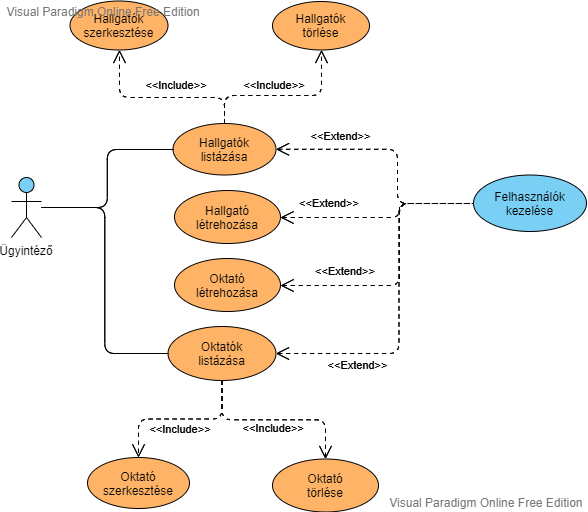

The diagram above was exported from draw.io. Its source (the exported page's mxGraphModel, read from the mxfile embedded in the PNG):
<mxGraphModel version="20201216" sfct="DI4vFJ17njmfGKqZzVEgY506Q2hsHPb3dTOtXw9aiAuke8WlCrMoLRScxNyUpB" diagramType="UseCaseDiagram" vpId="w4ib0e6G0HCmpQAV" gridEnabled="false" gridColor="#d0d0d0" gridSize="10" guidesEnabled="true" textAutoFontSize="false" shapeCaptionAutoFontSize="false" fitTextToContent="false" pageVisible="true" page="1" fixedPaging="undefined" pageWidth="1169" pageHeight="827" connectionArrowsEnabled="true" connectionPointsEnabled="true" mathEnabled="false" shadowVisible="false" connectorAlwaysOnTop="true">
  <root>
    <UserObject label="" modelVpId="xYib0e6G0HCmpQAR" vpId="xYib0e6G0HCmpQAS" id="0">
      <mxCell />
    </UserObject>
    <UserObject label="" modelVpId="pYib0e6G0HCmpQAT" vpId="pYib0e6G0HCmpQAU" id="1">
      <mxCell parent="0" />
    </UserObject>
    <UserObject label="Ügyintéző" vpId="AT1L0e6F2tFSoQBy" modelVpId="AT1L0e6F2tFSoQBz" id="2">
      <mxCell style="shape=DH8ik;fillColor=#7ACFF5;verticalLabelPosition=bottom;verticalAlign=top" vertex="1" parent="1">
        <mxGeometry x="256" y="265" width="30" height="60" as="geometry" />
      </mxCell>
    </UserObject>
    <UserObject label="" vpId="AT1L0e6F2tFSoQB0" modelVpId="AT1L0e6F2tFSoQB1" id="3">
      <mxCell style="group;container=0;recursiveResize=1;" vertex="1" connectable="0" parent="1">
        <mxGeometry x="412.5" y="211" width="418.5" height="257" as="geometry" />
      </mxCell>
    </UserObject>
    <UserObject label="Felhasználók&#10;kezelése" vpId="AT1L0e6F2tFSoQB2" modelVpId="AT1L0e6F2tFSoQB3" id="4">
      <mxCell style="shape=Yeb4heb;fillColor=#7ACFF5" vertex="1" parent="3">
        <mxGeometry x="305.5" y="51.5" width="113" height="56.5" as="geometry" />
      </mxCell>
    </UserObject>
    <UserObject label="Hallgatók&#10;listázása" vpId="AT1L0e6F2tFSoQB4" modelVpId="AT1L0e6F2tFSoQB5" id="5">
      <mxCell style="shape=Yeb4heb;fillColor=#FFB366;" vertex="1" parent="3">
        <mxGeometry x="5" width="103" height="51.5" as="geometry" />
      </mxCell>
    </UserObject>
    <UserObject label="Oktatók&#10;listázása" vpId="AT1L0e6F2tFSoQB6" modelVpId="AT1L0e6F2tFSoQB7" id="6">
      <mxCell style="shape=Yeb4heb;fillColor=#FFB366;" vertex="1" parent="3">
        <mxGeometry y="203" width="108" height="54" as="geometry" />
      </mxCell>
    </UserObject>
    <UserObject label="" vpId="AT1L0e6F2tFSoQB8" modelVpId="AT1L0e6F2tFSoQB9" id="7">
      <mxCell style="shape=Fr8baP;edgeStyle=orthogonalEdgeStyle;" edge="1" parent="3" source="5" target="4">
        <mxGeometry x="-0.4801" y="13" width="100" relative="1" as="geometry">
          <mxPoint x="-269" y="-190" as="sourcePoint" />
          <mxPoint x="295" y="60" as="targetPoint" />
          <mxPoint x="586" y="224" as="edgeLabelOffset" />
          <Array as="points">
            <mxPoint x="229.5" y="26" />
            <mxPoint x="229.5" y="80" />
          </Array>
          <mxPoint as="offset" />
        </mxGeometry>
        <Array as="absPoints">
          <mxPoint x="521" y="237" />
          <mxPoint x="642" y="237" />
          <mxPoint x="642" y="291" />
          <mxPoint x="718" y="291" />
        </Array>
      </mxCell>
    </UserObject>
    <UserObject label="" vpId="gT1L0e6F2tFSoQB." modelVpId="gT1L0e6F2tFSoQB_" id="8">
      <mxCell style="shape=Fr8baP;edgeStyle=orthogonalEdgeStyle;entryX=0;entryY=0.5;entryDx=0;entryDy=0;" edge="1" parent="3" source="6" target="4">
        <mxGeometry x="-0.5358" y="-11" width="100" relative="1" as="geometry">
          <mxPoint x="-269" y="-190" as="sourcePoint" />
          <mxPoint x="336" y="85" as="targetPoint" />
          <mxPoint x="603" y="452" as="edgeLabelOffset" />
          <Array as="points">
            <mxPoint x="231" y="230" />
            <mxPoint x="231" y="80" />
          </Array>
          <mxPoint x="1" as="offset" />
        </mxGeometry>
        <Array as="absPoints">
          <mxPoint x="521" y="441" />
          <mxPoint x="644" y="441" />
          <mxPoint x="644" y="291" />
          <mxPoint x="718" y="291" />
        </Array>
      </mxCell>
    </UserObject>
    <UserObject label="" vpId="gT1L0e6F2tFSoQCA" modelVpId="gT1L0e6F2tFSoQCB" id="9">
      <mxCell style="shape=DeeiHOh8Oia;edgeStyle=orthogonalEdgeStyle;entryX=0;entryY=0.5;entryDx=0;entryDy=0;" edge="1" source="2" target="5" parent="1">
        <mxGeometry width="100" relative="1" as="geometry">
          <mxPoint x="118" y="34" as="sourcePoint" />
          <mxPoint x="418" y="234" as="targetPoint" />
          <mxPoint x="352" y="266" as="edgeLabelOffset" />
        </mxGeometry>
        <Array as="absPoints">
          <mxPoint x="286" y="295" />
          <mxPoint x="352" y="295" />
          <mxPoint x="352" y="237" />
          <mxPoint x="418" y="237" />
        </Array>
      </mxCell>
    </UserObject>
    <UserObject label="" vpId="gT1L0e6F2tFSoQCC" modelVpId="gT1L0e6F2tFSoQCD" id="10">
      <mxCell style="shape=DeeiHOh8Oia;edgeStyle=orthogonalEdgeStyle;entryX=0;entryY=0.5;entryDx=0;entryDy=0;" edge="1" source="2" target="6" parent="1">
        <mxGeometry width="100" relative="1" as="geometry">
          <mxPoint x="118" y="34" as="sourcePoint" />
          <mxPoint x="417" y="348" as="targetPoint" />
          <mxPoint x="349" y="369" as="edgeLabelOffset" />
        </mxGeometry>
        <Array as="absPoints">
          <mxPoint x="286" y="295" />
          <mxPoint x="349" y="295" />
          <mxPoint x="349" y="441" />
          <mxPoint x="413" y="441" />
        </Array>
      </mxCell>
    </UserObject>
    <UserObject label="Oktató&#10;létrehozása" vpId="gT1L0e6F2tFSoQCE" modelVpId="gT1L0e6F2tFSoQCF" id="11">
      <mxCell style="shape=Yeb4heb;fillColor=#FFB366;" vertex="1" parent="1">
        <mxGeometry x="419" y="346" width="106" height="53" as="geometry" />
      </mxCell>
    </UserObject>
    <UserObject label="" vpId="gT1L0e6F2tFSoQCG" modelVpId="gT1L0e6F2tFSoQCH" id="12">
      <mxCell style="shape=Fr8baP;edgeStyle=orthogonalEdgeStyle;exitX=1;exitY=0.5;exitDx=0;exitDy=0;" edge="1" source="11" target="4" parent="1">
        <mxGeometry x="-0.5257" y="16" relative="1" as="geometry">
          <mxPoint x="590" y="358" as="edgeLabelOffset" />
          <Array as="points">
            <mxPoint x="644" y="373" />
            <mxPoint x="644" y="291" />
          </Array>
          <mxPoint y="1" as="offset" />
        </mxGeometry>
        <Array as="absPoints">
          <mxPoint x="525" y="373" />
          <mxPoint x="644" y="373" />
          <mxPoint x="644" y="291" />
          <mxPoint x="718" y="291" />
        </Array>
      </mxCell>
    </UserObject>
    <UserObject label="Oktató&#10;szerkesztése" vpId="gT1L0e6F2tFSoQCI" modelVpId="gT1L0e6F2tFSoQCJ" id="13">
      <mxCell style="shape=Yeb4heb;fillColor=#FFB366;" vertex="1" parent="1">
        <mxGeometry x="332" y="545" width="102" height="51" as="geometry" />
      </mxCell>
    </UserObject>
    <UserObject label="Oktató&#10;törlése" vpId="gT1L0e6F2tFSoQCK" modelVpId="gT1L0e6F2tFSoQCL" id="14">
      <mxCell style="shape=Yeb4heb;fillColor=#FFB366;" vertex="1" parent="1">
        <mxGeometry x="517" y="546.5" width="106" height="53" as="geometry" />
      </mxCell>
    </UserObject>
    <UserObject label="" vpId="gT1L0e6F2tFSoQCM" modelVpId="gT1L0e6F2tFSoQCN" id="15">
      <mxCell style="shape=naHwWPb;edgeStyle=orthogonalEdgeStyle;" edge="1" source="6" target="13" parent="1">
        <mxGeometry y="10" width="100" relative="1" as="geometry">
          <mxPoint x="1" y="43" as="sourcePoint" />
          <mxPoint x="410" y="532" as="targetPoint" />
          <mxPoint x="425" y="517" as="edgeLabelOffset" />
        </mxGeometry>
        <Array as="absPoints">
          <mxPoint x="467" y="468" />
          <mxPoint x="467" y="507" />
          <mxPoint x="383" y="507" />
          <mxPoint x="383" y="545" />
        </Array>
      </mxCell>
    </UserObject>
    <UserObject label="" vpId="QT1L0e6F2tFSoQCO" modelVpId="QT1L0e6F2tFSoQCP" id="16">
      <mxCell style="shape=naHwWPb;edgeStyle=orthogonalEdgeStyle;" edge="1" source="6" target="14" parent="1">
        <mxGeometry x="-0.0022" y="-8" width="100" relative="1" as="geometry">
          <mxPoint x="1" y="43" as="sourcePoint" />
          <mxPoint x="530" y="563" as="targetPoint" />
          <mxPoint x="518" y="515" as="edgeLabelOffset" />
          <mxPoint as="offset" />
        </mxGeometry>
        <Array as="absPoints">
          <mxPoint x="467" y="468" />
          <mxPoint x="467" y="507" />
          <mxPoint x="570" y="507" />
          <mxPoint x="570" y="547" />
        </Array>
      </mxCell>
    </UserObject>
    <UserObject label="Hallgatók&#10;szerkesztése" vpId="QT1L0e6F2tFSoQCQ" modelVpId="QT1L0e6F2tFSoQCR" id="17">
      <mxCell style="shape=Yeb4heb;fillColor=#FFB366;" vertex="1" parent="1">
        <mxGeometry x="314.5" y="88.5" width="98" height="49" as="geometry" />
      </mxCell>
    </UserObject>
    <UserObject label="Hallgatók&#10;törlése" vpId="QT1L0e6F2tFSoQCS" modelVpId="QT1L0e6F2tFSoQCT" id="18">
      <mxCell style="shape=Yeb4heb;fillColor=#FFB366;" vertex="1" parent="1">
        <mxGeometry x="517" y="89" width="97" height="48.5" as="geometry" />
      </mxCell>
    </UserObject>
    <UserObject label="" vpId="QT1L0e6F2tFSoQCU" modelVpId="QT1L0e6F2tFSoQCV" id="19">
      <mxCell style="shape=naHwWPb;edgeStyle=orthogonalEdgeStyle;" edge="1" source="5" target="17" parent="1">
        <mxGeometry x="-0.1709" y="-13" width="100" relative="1" as="geometry">
          <mxPoint as="sourcePoint" />
          <mxPoint x="367" y="130" as="targetPoint" />
          <mxPoint x="421" y="172" as="edgeLabelOffset" />
          <Array as="points">
            <mxPoint x="469" y="185" />
            <mxPoint x="364" y="185" />
          </Array>
          <mxPoint as="offset" />
        </mxGeometry>
        <Array as="absPoints">
          <mxPoint x="469" y="211" />
          <mxPoint x="469" y="185" />
          <mxPoint x="364" y="185" />
          <mxPoint x="364" y="138" />
        </Array>
      </mxCell>
    </UserObject>
    <UserObject label="" vpId="QT1L0e6F2tFSoQCW" modelVpId="QT1L0e6F2tFSoQCX" id="20">
      <mxCell style="shape=naHwWPb;edgeStyle=orthogonalEdgeStyle;" edge="1" source="5" target="18" parent="1">
        <mxGeometry x="-0.085" y="11" width="100" relative="1" as="geometry">
          <mxPoint as="sourcePoint" />
          <mxPoint x="561" y="126" as="targetPoint" />
          <mxPoint x="519" y="172" as="edgeLabelOffset" />
          <Array as="points">
            <mxPoint x="469" y="183" />
            <mxPoint x="566" y="183" />
          </Array>
          <mxPoint as="offset" />
        </mxGeometry>
        <Array as="absPoints">
          <mxPoint x="469" y="211" />
          <mxPoint x="469" y="183" />
          <mxPoint x="566" y="183" />
          <mxPoint x="566" y="138" />
        </Array>
      </mxCell>
    </UserObject>
    <UserObject label="Hallgató&#10;létrehozása" vpId="QT1L0e6F2tFSoQCY" modelVpId="QT1L0e6F2tFSoQCZ" id="21">
      <mxCell style="shape=Yeb4heb;fillColor=#FFB366;" vertex="1" parent="1">
        <mxGeometry x="418.99570000000006" y="278" width="106" height="53" as="geometry" />
      </mxCell>
    </UserObject>
    <UserObject label="" vpId="QT1L0e6F2tFSoQCa" modelVpId="QT1L0e6F2tFSoQCb" id="22">
      <mxCell style="shape=Fr8baP;edgeStyle=orthogonalEdgeStyle;exitX=1;exitY=0.5;exitDx=0;exitDy=0;entryX=0;entryY=0.5;entryDx=0;entryDy=0;" edge="1" source="21" target="4" parent="1">
        <mxGeometry x="-0.5257" y="16" relative="1" as="geometry">
          <mxPoint x="574" y="290" as="edgeLabelOffset" />
          <mxPoint x="717.9957000000002" y="228" as="targetPoint" />
          <Array as="points">
            <mxPoint x="644" y="305" />
            <mxPoint x="644" y="291" />
          </Array>
          <mxPoint y="1" as="offset" />
        </mxGeometry>
        <Array as="absPoints">
          <mxPoint x="525" y="305" />
          <mxPoint x="644" y="305" />
          <mxPoint x="644" y="291" />
          <mxPoint x="718" y="291" />
        </Array>
      </mxCell>
    </UserObject>
  </root>
  <PaletteTabs>
    <Item tab="palette-tab-shapes" />
  </PaletteTabs>
  <LibraryIds>
    <Item id="4057e57c-2abf-4696-a94f-53a9ad358e2c" />
  </LibraryIds>
</mxGraphModel>